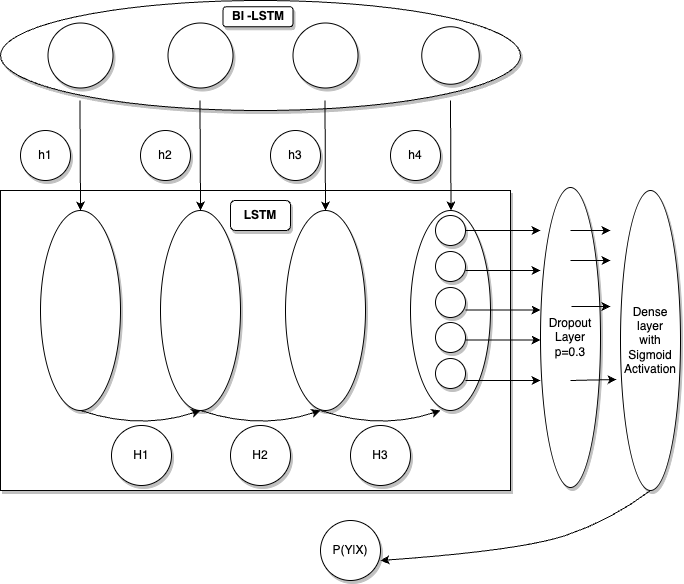

The diagram above was exported from draw.io. Its source (the exported page's mxGraphModel, read from the mxfile embedded in the PNG):
<mxGraphModel dx="1186" dy="584" grid="1" gridSize="10" guides="1" tooltips="1" connect="1" arrows="1" fold="1" page="1" pageScale="1" pageWidth="850" pageHeight="1100" math="0" shadow="0">
  <root>
    <mxCell id="TxdJK9zob8EmpILLFxGY-0" />
    <mxCell id="TxdJK9zob8EmpILLFxGY-1" parent="TxdJK9zob8EmpILLFxGY-0" />
    <mxCell id="TxdJK9zob8EmpILLFxGY-15" value="" style="rounded=0;whiteSpace=wrap;html=1;shadow=1;fontColor=#7EA6E0;strokeColor=#000000;fillColor=#FFFFFF;" vertex="1" parent="TxdJK9zob8EmpILLFxGY-1">
      <mxGeometry x="140" y="620" width="510" height="300" as="geometry" />
    </mxCell>
    <mxCell id="TxdJK9zob8EmpILLFxGY-2" value="" style="ellipse;whiteSpace=wrap;html=1;shadow=1;fontColor=#7EA6E0;strokeColor=#000000;fillColor=#FFFFFF;" vertex="1" parent="TxdJK9zob8EmpILLFxGY-1">
      <mxGeometry x="140" y="430" width="520" height="110" as="geometry" />
    </mxCell>
    <mxCell id="TxdJK9zob8EmpILLFxGY-3" value="" style="ellipse;whiteSpace=wrap;html=1;aspect=fixed;shadow=1;fontColor=#7EA6E0;strokeColor=#000000;fillColor=#FFFFFF;" vertex="1" parent="TxdJK9zob8EmpILLFxGY-1">
      <mxGeometry x="187.5" y="452.5" width="65" height="65" as="geometry" />
    </mxCell>
    <mxCell id="TxdJK9zob8EmpILLFxGY-7" value="" style="endArrow=classic;html=1;rounded=0;fontColor=#7EA6E0;strokeColor=#000000;fillColor=#66FFFF;" edge="1" parent="TxdJK9zob8EmpILLFxGY-1">
      <mxGeometry width="50" height="50" relative="1" as="geometry">
        <mxPoint x="219.5" y="530" as="sourcePoint" />
        <mxPoint x="220" y="640" as="targetPoint" />
      </mxGeometry>
    </mxCell>
    <mxCell id="TxdJK9zob8EmpILLFxGY-8" value="" style="endArrow=classic;html=1;rounded=0;fontColor=#7EA6E0;strokeColor=#000000;fillColor=#66FFFF;" edge="1" parent="TxdJK9zob8EmpILLFxGY-1">
      <mxGeometry width="50" height="50" relative="1" as="geometry">
        <mxPoint x="339.5" y="530" as="sourcePoint" />
        <mxPoint x="340" y="640" as="targetPoint" />
      </mxGeometry>
    </mxCell>
    <mxCell id="TxdJK9zob8EmpILLFxGY-9" value="" style="endArrow=classic;html=1;rounded=0;fontColor=#7EA6E0;strokeColor=#000000;fillColor=#66FFFF;" edge="1" parent="TxdJK9zob8EmpILLFxGY-1">
      <mxGeometry width="50" height="50" relative="1" as="geometry">
        <mxPoint x="464.5" y="530" as="sourcePoint" />
        <mxPoint x="465" y="640" as="targetPoint" />
      </mxGeometry>
    </mxCell>
    <mxCell id="TxdJK9zob8EmpILLFxGY-10" value="" style="endArrow=classic;html=1;rounded=0;fontColor=#7EA6E0;strokeColor=#000000;fillColor=#66FFFF;" edge="1" parent="TxdJK9zob8EmpILLFxGY-1">
      <mxGeometry width="50" height="50" relative="1" as="geometry">
        <mxPoint x="590" y="530" as="sourcePoint" />
        <mxPoint x="590.5" y="640" as="targetPoint" />
      </mxGeometry>
    </mxCell>
    <mxCell id="TxdJK9zob8EmpILLFxGY-11" value="" style="ellipse;whiteSpace=wrap;html=1;shadow=1;fontColor=#7EA6E0;strokeColor=#000000;fillColor=#FFFFFF;direction=south;" vertex="1" parent="TxdJK9zob8EmpILLFxGY-1">
      <mxGeometry x="180" y="640" width="80" height="200" as="geometry" />
    </mxCell>
    <mxCell id="TxdJK9zob8EmpILLFxGY-12" value="" style="ellipse;whiteSpace=wrap;html=1;shadow=1;fontColor=#7EA6E0;strokeColor=#000000;fillColor=#FFFFFF;direction=south;" vertex="1" parent="TxdJK9zob8EmpILLFxGY-1">
      <mxGeometry x="300" y="640" width="80" height="200" as="geometry" />
    </mxCell>
    <mxCell id="TxdJK9zob8EmpILLFxGY-13" value="" style="ellipse;whiteSpace=wrap;html=1;shadow=1;fontColor=#7EA6E0;strokeColor=#000000;fillColor=#FFFFFF;direction=south;" vertex="1" parent="TxdJK9zob8EmpILLFxGY-1">
      <mxGeometry x="425" y="640" width="80" height="200" as="geometry" />
    </mxCell>
    <mxCell id="TxdJK9zob8EmpILLFxGY-14" value="" style="ellipse;whiteSpace=wrap;html=1;shadow=1;fontColor=#7EA6E0;strokeColor=#000000;fillColor=#FFFFFF;direction=south;" vertex="1" parent="TxdJK9zob8EmpILLFxGY-1">
      <mxGeometry x="550" y="640" width="80" height="200" as="geometry" />
    </mxCell>
    <mxCell id="TxdJK9zob8EmpILLFxGY-16" value="&lt;font color=&quot;#000000&quot;&gt;h1&lt;/font&gt;" style="ellipse;whiteSpace=wrap;html=1;aspect=fixed;shadow=1;fontColor=#7EA6E0;strokeColor=#000000;fillColor=#FFFFFF;" vertex="1" parent="TxdJK9zob8EmpILLFxGY-1">
      <mxGeometry x="160" y="560" width="50" height="50" as="geometry" />
    </mxCell>
    <mxCell id="TxdJK9zob8EmpILLFxGY-17" value="&lt;font color=&quot;#000000&quot;&gt;h2&lt;/font&gt;" style="ellipse;whiteSpace=wrap;html=1;aspect=fixed;shadow=1;fontColor=#7EA6E0;strokeColor=#000000;fillColor=#FFFFFF;" vertex="1" parent="TxdJK9zob8EmpILLFxGY-1">
      <mxGeometry x="280" y="560" width="50" height="50" as="geometry" />
    </mxCell>
    <mxCell id="TxdJK9zob8EmpILLFxGY-18" value="&lt;font color=&quot;#000000&quot;&gt;h3&lt;/font&gt;" style="ellipse;whiteSpace=wrap;html=1;aspect=fixed;shadow=1;fontColor=#7EA6E0;strokeColor=#000000;fillColor=#FFFFFF;" vertex="1" parent="TxdJK9zob8EmpILLFxGY-1">
      <mxGeometry x="410" y="560" width="50" height="50" as="geometry" />
    </mxCell>
    <mxCell id="TxdJK9zob8EmpILLFxGY-19" value="&lt;font color=&quot;#000000&quot;&gt;h4&lt;/font&gt;" style="ellipse;whiteSpace=wrap;html=1;aspect=fixed;shadow=1;fontColor=#7EA6E0;strokeColor=#000000;fillColor=#FFFFFF;" vertex="1" parent="TxdJK9zob8EmpILLFxGY-1">
      <mxGeometry x="530" y="560" width="50" height="50" as="geometry" />
    </mxCell>
    <mxCell id="TxdJK9zob8EmpILLFxGY-20" value="" style="curved=1;endArrow=classic;html=1;rounded=0;fontColor=#000000;strokeColor=#000000;fillColor=#66FFFF;entryX=1;entryY=0.5;entryDx=0;entryDy=0;" edge="1" parent="TxdJK9zob8EmpILLFxGY-1" target="TxdJK9zob8EmpILLFxGY-12">
      <mxGeometry width="50" height="50" relative="1" as="geometry">
        <mxPoint x="220" y="840" as="sourcePoint" />
        <mxPoint x="270" y="790" as="targetPoint" />
        <Array as="points">
          <mxPoint x="280" y="860" />
        </Array>
      </mxGeometry>
    </mxCell>
    <mxCell id="TxdJK9zob8EmpILLFxGY-21" value="" style="curved=1;endArrow=classic;html=1;rounded=0;fontColor=#000000;strokeColor=#000000;fillColor=#66FFFF;entryX=1;entryY=0.5;entryDx=0;entryDy=0;" edge="1" parent="TxdJK9zob8EmpILLFxGY-1">
      <mxGeometry width="50" height="50" relative="1" as="geometry">
        <mxPoint x="340" y="840" as="sourcePoint" />
        <mxPoint x="460" y="840" as="targetPoint" />
        <Array as="points">
          <mxPoint x="400" y="860" />
        </Array>
      </mxGeometry>
    </mxCell>
    <mxCell id="TxdJK9zob8EmpILLFxGY-22" value="" style="curved=1;endArrow=classic;html=1;rounded=0;fontColor=#000000;strokeColor=#000000;fillColor=#66FFFF;entryX=1;entryY=0.5;entryDx=0;entryDy=0;" edge="1" parent="TxdJK9zob8EmpILLFxGY-1">
      <mxGeometry width="50" height="50" relative="1" as="geometry">
        <mxPoint x="460" y="840" as="sourcePoint" />
        <mxPoint x="580" y="840" as="targetPoint" />
        <Array as="points">
          <mxPoint x="520" y="860" />
        </Array>
      </mxGeometry>
    </mxCell>
    <mxCell id="TxdJK9zob8EmpILLFxGY-23" value="H1" style="ellipse;whiteSpace=wrap;html=1;aspect=fixed;shadow=1;fontColor=#000000;strokeColor=#000000;fillColor=#FFFFFF;" vertex="1" parent="TxdJK9zob8EmpILLFxGY-1">
      <mxGeometry x="251" y="855" width="60" height="60" as="geometry" />
    </mxCell>
    <mxCell id="TxdJK9zob8EmpILLFxGY-24" value="H2" style="ellipse;whiteSpace=wrap;html=1;aspect=fixed;shadow=1;fontColor=#000000;strokeColor=#000000;fillColor=#FFFFFF;" vertex="1" parent="TxdJK9zob8EmpILLFxGY-1">
      <mxGeometry x="370" y="855" width="60" height="60" as="geometry" />
    </mxCell>
    <mxCell id="TxdJK9zob8EmpILLFxGY-25" value="H3" style="ellipse;whiteSpace=wrap;html=1;aspect=fixed;shadow=1;fontColor=#000000;strokeColor=#000000;fillColor=#FFFFFF;" vertex="1" parent="TxdJK9zob8EmpILLFxGY-1">
      <mxGeometry x="490" y="855" width="60" height="60" as="geometry" />
    </mxCell>
    <mxCell id="TxdJK9zob8EmpILLFxGY-26" value="" style="ellipse;whiteSpace=wrap;html=1;aspect=fixed;shadow=1;fontColor=#000000;strokeColor=#000000;fillColor=#FFFFFF;" vertex="1" parent="TxdJK9zob8EmpILLFxGY-1">
      <mxGeometry x="575" y="645" width="30" height="30" as="geometry" />
    </mxCell>
    <mxCell id="TxdJK9zob8EmpILLFxGY-27" value="" style="ellipse;whiteSpace=wrap;html=1;aspect=fixed;shadow=1;fontColor=#000000;strokeColor=#000000;fillColor=#FFFFFF;" vertex="1" parent="TxdJK9zob8EmpILLFxGY-1">
      <mxGeometry x="575" y="681" width="30" height="30" as="geometry" />
    </mxCell>
    <mxCell id="TxdJK9zob8EmpILLFxGY-28" value="" style="ellipse;whiteSpace=wrap;html=1;aspect=fixed;shadow=1;fontColor=#000000;strokeColor=#000000;fillColor=#FFFFFF;" vertex="1" parent="TxdJK9zob8EmpILLFxGY-1">
      <mxGeometry x="575" y="717" width="30" height="30" as="geometry" />
    </mxCell>
    <mxCell id="TxdJK9zob8EmpILLFxGY-29" value="" style="ellipse;whiteSpace=wrap;html=1;aspect=fixed;shadow=1;fontColor=#000000;strokeColor=#000000;fillColor=#FFFFFF;" vertex="1" parent="TxdJK9zob8EmpILLFxGY-1">
      <mxGeometry x="575" y="752" width="30" height="30" as="geometry" />
    </mxCell>
    <mxCell id="TxdJK9zob8EmpILLFxGY-30" value="" style="ellipse;whiteSpace=wrap;html=1;aspect=fixed;shadow=1;fontColor=#000000;strokeColor=#000000;fillColor=#FFFFFF;" vertex="1" parent="TxdJK9zob8EmpILLFxGY-1">
      <mxGeometry x="575" y="788" width="30" height="30" as="geometry" />
    </mxCell>
    <mxCell id="TxdJK9zob8EmpILLFxGY-31" value="Dropout Layer&lt;br&gt;p=0.3" style="ellipse;whiteSpace=wrap;html=1;shadow=1;fontColor=#000000;strokeColor=#000000;fillColor=#FFFFFF;direction=south;" vertex="1" parent="TxdJK9zob8EmpILLFxGY-1">
      <mxGeometry x="680" y="617" width="60" height="300" as="geometry" />
    </mxCell>
    <mxCell id="TxdJK9zob8EmpILLFxGY-32" value="" style="endArrow=classic;html=1;rounded=0;fontColor=#000000;strokeColor=#000000;fillColor=#66FFFF;" edge="1" parent="TxdJK9zob8EmpILLFxGY-1">
      <mxGeometry width="50" height="50" relative="1" as="geometry">
        <mxPoint x="605" y="660" as="sourcePoint" />
        <mxPoint x="680" y="660" as="targetPoint" />
      </mxGeometry>
    </mxCell>
    <mxCell id="TxdJK9zob8EmpILLFxGY-34" value="" style="endArrow=classic;html=1;rounded=0;fontColor=#000000;strokeColor=#000000;fillColor=#66FFFF;" edge="1" parent="TxdJK9zob8EmpILLFxGY-1">
      <mxGeometry width="50" height="50" relative="1" as="geometry">
        <mxPoint x="605" y="739.5" as="sourcePoint" />
        <mxPoint x="680" y="739.5" as="targetPoint" />
        <Array as="points">
          <mxPoint x="640" y="739.5" />
        </Array>
      </mxGeometry>
    </mxCell>
    <mxCell id="TxdJK9zob8EmpILLFxGY-35" value="" style="endArrow=classic;html=1;rounded=0;fontColor=#000000;strokeColor=#000000;fillColor=#66FFFF;" edge="1" parent="TxdJK9zob8EmpILLFxGY-1">
      <mxGeometry width="50" height="50" relative="1" as="geometry">
        <mxPoint x="605" y="769.5" as="sourcePoint" />
        <mxPoint x="680" y="769.5" as="targetPoint" />
        <Array as="points">
          <mxPoint x="640" y="769.5" />
        </Array>
      </mxGeometry>
    </mxCell>
    <mxCell id="TxdJK9zob8EmpILLFxGY-36" value="" style="endArrow=classic;html=1;rounded=0;fontColor=#000000;strokeColor=#000000;fillColor=#66FFFF;" edge="1" parent="TxdJK9zob8EmpILLFxGY-1">
      <mxGeometry width="50" height="50" relative="1" as="geometry">
        <mxPoint x="605" y="810" as="sourcePoint" />
        <mxPoint x="680" y="810" as="targetPoint" />
        <Array as="points">
          <mxPoint x="640" y="810" />
        </Array>
      </mxGeometry>
    </mxCell>
    <mxCell id="TxdJK9zob8EmpILLFxGY-37" value="" style="endArrow=classic;html=1;rounded=0;fontColor=#000000;strokeColor=#000000;fillColor=#66FFFF;" edge="1" parent="TxdJK9zob8EmpILLFxGY-1">
      <mxGeometry width="50" height="50" relative="1" as="geometry">
        <mxPoint x="605" y="700" as="sourcePoint" />
        <mxPoint x="680" y="700" as="targetPoint" />
        <Array as="points">
          <mxPoint x="640" y="700" />
        </Array>
      </mxGeometry>
    </mxCell>
    <mxCell id="TxdJK9zob8EmpILLFxGY-38" value="Dense&lt;br&gt;layer&lt;br&gt;with&lt;br&gt;Sigmoid&lt;br&gt;Activation" style="ellipse;whiteSpace=wrap;html=1;shadow=1;fontColor=#000000;strokeColor=#000000;fillColor=#FFFFFF;direction=south;" vertex="1" parent="TxdJK9zob8EmpILLFxGY-1">
      <mxGeometry x="760" y="620" width="60" height="300" as="geometry" />
    </mxCell>
    <mxCell id="TxdJK9zob8EmpILLFxGY-39" value="" style="endArrow=classic;html=1;rounded=0;fontColor=#000000;strokeColor=#000000;fillColor=#66FFFF;" edge="1" parent="TxdJK9zob8EmpILLFxGY-1">
      <mxGeometry width="50" height="50" relative="1" as="geometry">
        <mxPoint x="710" y="660" as="sourcePoint" />
        <mxPoint x="750" y="660" as="targetPoint" />
      </mxGeometry>
    </mxCell>
    <mxCell id="TxdJK9zob8EmpILLFxGY-40" value="" style="endArrow=classic;html=1;rounded=0;fontColor=#000000;strokeColor=#000000;fillColor=#66FFFF;" edge="1" parent="TxdJK9zob8EmpILLFxGY-1">
      <mxGeometry width="50" height="50" relative="1" as="geometry">
        <mxPoint x="710" y="690" as="sourcePoint" />
        <mxPoint x="750" y="690" as="targetPoint" />
      </mxGeometry>
    </mxCell>
    <mxCell id="TxdJK9zob8EmpILLFxGY-41" value="" style="endArrow=classic;html=1;rounded=0;fontColor=#000000;strokeColor=#000000;fillColor=#66FFFF;" edge="1" parent="TxdJK9zob8EmpILLFxGY-1">
      <mxGeometry width="50" height="50" relative="1" as="geometry">
        <mxPoint x="711.02" y="735.9" as="sourcePoint" />
        <mxPoint x="750" y="736" as="targetPoint" />
        <Array as="points" />
      </mxGeometry>
    </mxCell>
    <mxCell id="TxdJK9zob8EmpILLFxGY-42" value="" style="endArrow=classic;html=1;rounded=0;fontColor=#000000;strokeColor=#000000;fillColor=#66FFFF;entryX=0.63;entryY=1.067;entryDx=0;entryDy=0;entryPerimeter=0;" edge="1" parent="TxdJK9zob8EmpILLFxGY-1" target="TxdJK9zob8EmpILLFxGY-38">
      <mxGeometry width="50" height="50" relative="1" as="geometry">
        <mxPoint x="710" y="810.0000000000001" as="sourcePoint" />
        <mxPoint x="748.98" y="810.1" as="targetPoint" />
        <Array as="points" />
      </mxGeometry>
    </mxCell>
    <mxCell id="TxdJK9zob8EmpILLFxGY-43" value="" style="curved=1;endArrow=classic;html=1;rounded=0;fontColor=#000000;strokeColor=#000000;fillColor=#66FFFF;" edge="1" parent="TxdJK9zob8EmpILLFxGY-1">
      <mxGeometry width="50" height="50" relative="1" as="geometry">
        <mxPoint x="790" y="920" as="sourcePoint" />
        <mxPoint x="520" y="990" as="targetPoint" />
        <Array as="points">
          <mxPoint x="750" y="950" />
          <mxPoint x="660" y="980" />
        </Array>
      </mxGeometry>
    </mxCell>
    <mxCell id="TxdJK9zob8EmpILLFxGY-44" value="" style="ellipse;whiteSpace=wrap;html=1;aspect=fixed;shadow=1;fontColor=#7EA6E0;strokeColor=#000000;fillColor=#FFFFFF;" vertex="1" parent="TxdJK9zob8EmpILLFxGY-1">
      <mxGeometry x="307.5" y="452.5" width="65" height="65" as="geometry" />
    </mxCell>
    <mxCell id="TxdJK9zob8EmpILLFxGY-45" value="" style="ellipse;whiteSpace=wrap;html=1;aspect=fixed;shadow=1;fontColor=#7EA6E0;strokeColor=#000000;fillColor=#FFFFFF;" vertex="1" parent="TxdJK9zob8EmpILLFxGY-1">
      <mxGeometry x="432.5" y="452.5" width="65" height="65" as="geometry" />
    </mxCell>
    <mxCell id="TxdJK9zob8EmpILLFxGY-46" value="" style="ellipse;whiteSpace=wrap;html=1;aspect=fixed;shadow=1;fontColor=#7EA6E0;strokeColor=#000000;fillColor=#FFFFFF;" vertex="1" parent="TxdJK9zob8EmpILLFxGY-1">
      <mxGeometry x="561.25" y="456.25" width="57.5" height="57.5" as="geometry" />
    </mxCell>
    <mxCell id="TxdJK9zob8EmpILLFxGY-47" value="P(Y|X)" style="ellipse;whiteSpace=wrap;html=1;aspect=fixed;shadow=1;fontColor=#000000;strokeColor=#000000;fillColor=#FFFFFF;" vertex="1" parent="TxdJK9zob8EmpILLFxGY-1">
      <mxGeometry x="460" y="950" width="60" height="60" as="geometry" />
    </mxCell>
    <mxCell id="TxdJK9zob8EmpILLFxGY-48" value="&lt;b&gt;LSTM&lt;/b&gt;" style="rounded=1;whiteSpace=wrap;html=1;shadow=1;fontColor=#000000;strokeColor=#000000;fillColor=#FFFFFF;" vertex="1" parent="TxdJK9zob8EmpILLFxGY-1">
      <mxGeometry x="370" y="630" width="60" height="30" as="geometry" />
    </mxCell>
    <mxCell id="TxdJK9zob8EmpILLFxGY-49" value="&lt;b&gt;BI -LSTM&lt;/b&gt;" style="rounded=1;whiteSpace=wrap;html=1;shadow=1;fontColor=#000000;strokeColor=#000000;fillColor=#FFFFFF;" vertex="1" parent="TxdJK9zob8EmpILLFxGY-1">
      <mxGeometry x="362.5" y="436.25" width="70" height="20" as="geometry" />
    </mxCell>
  </root>
</mxGraphModel>